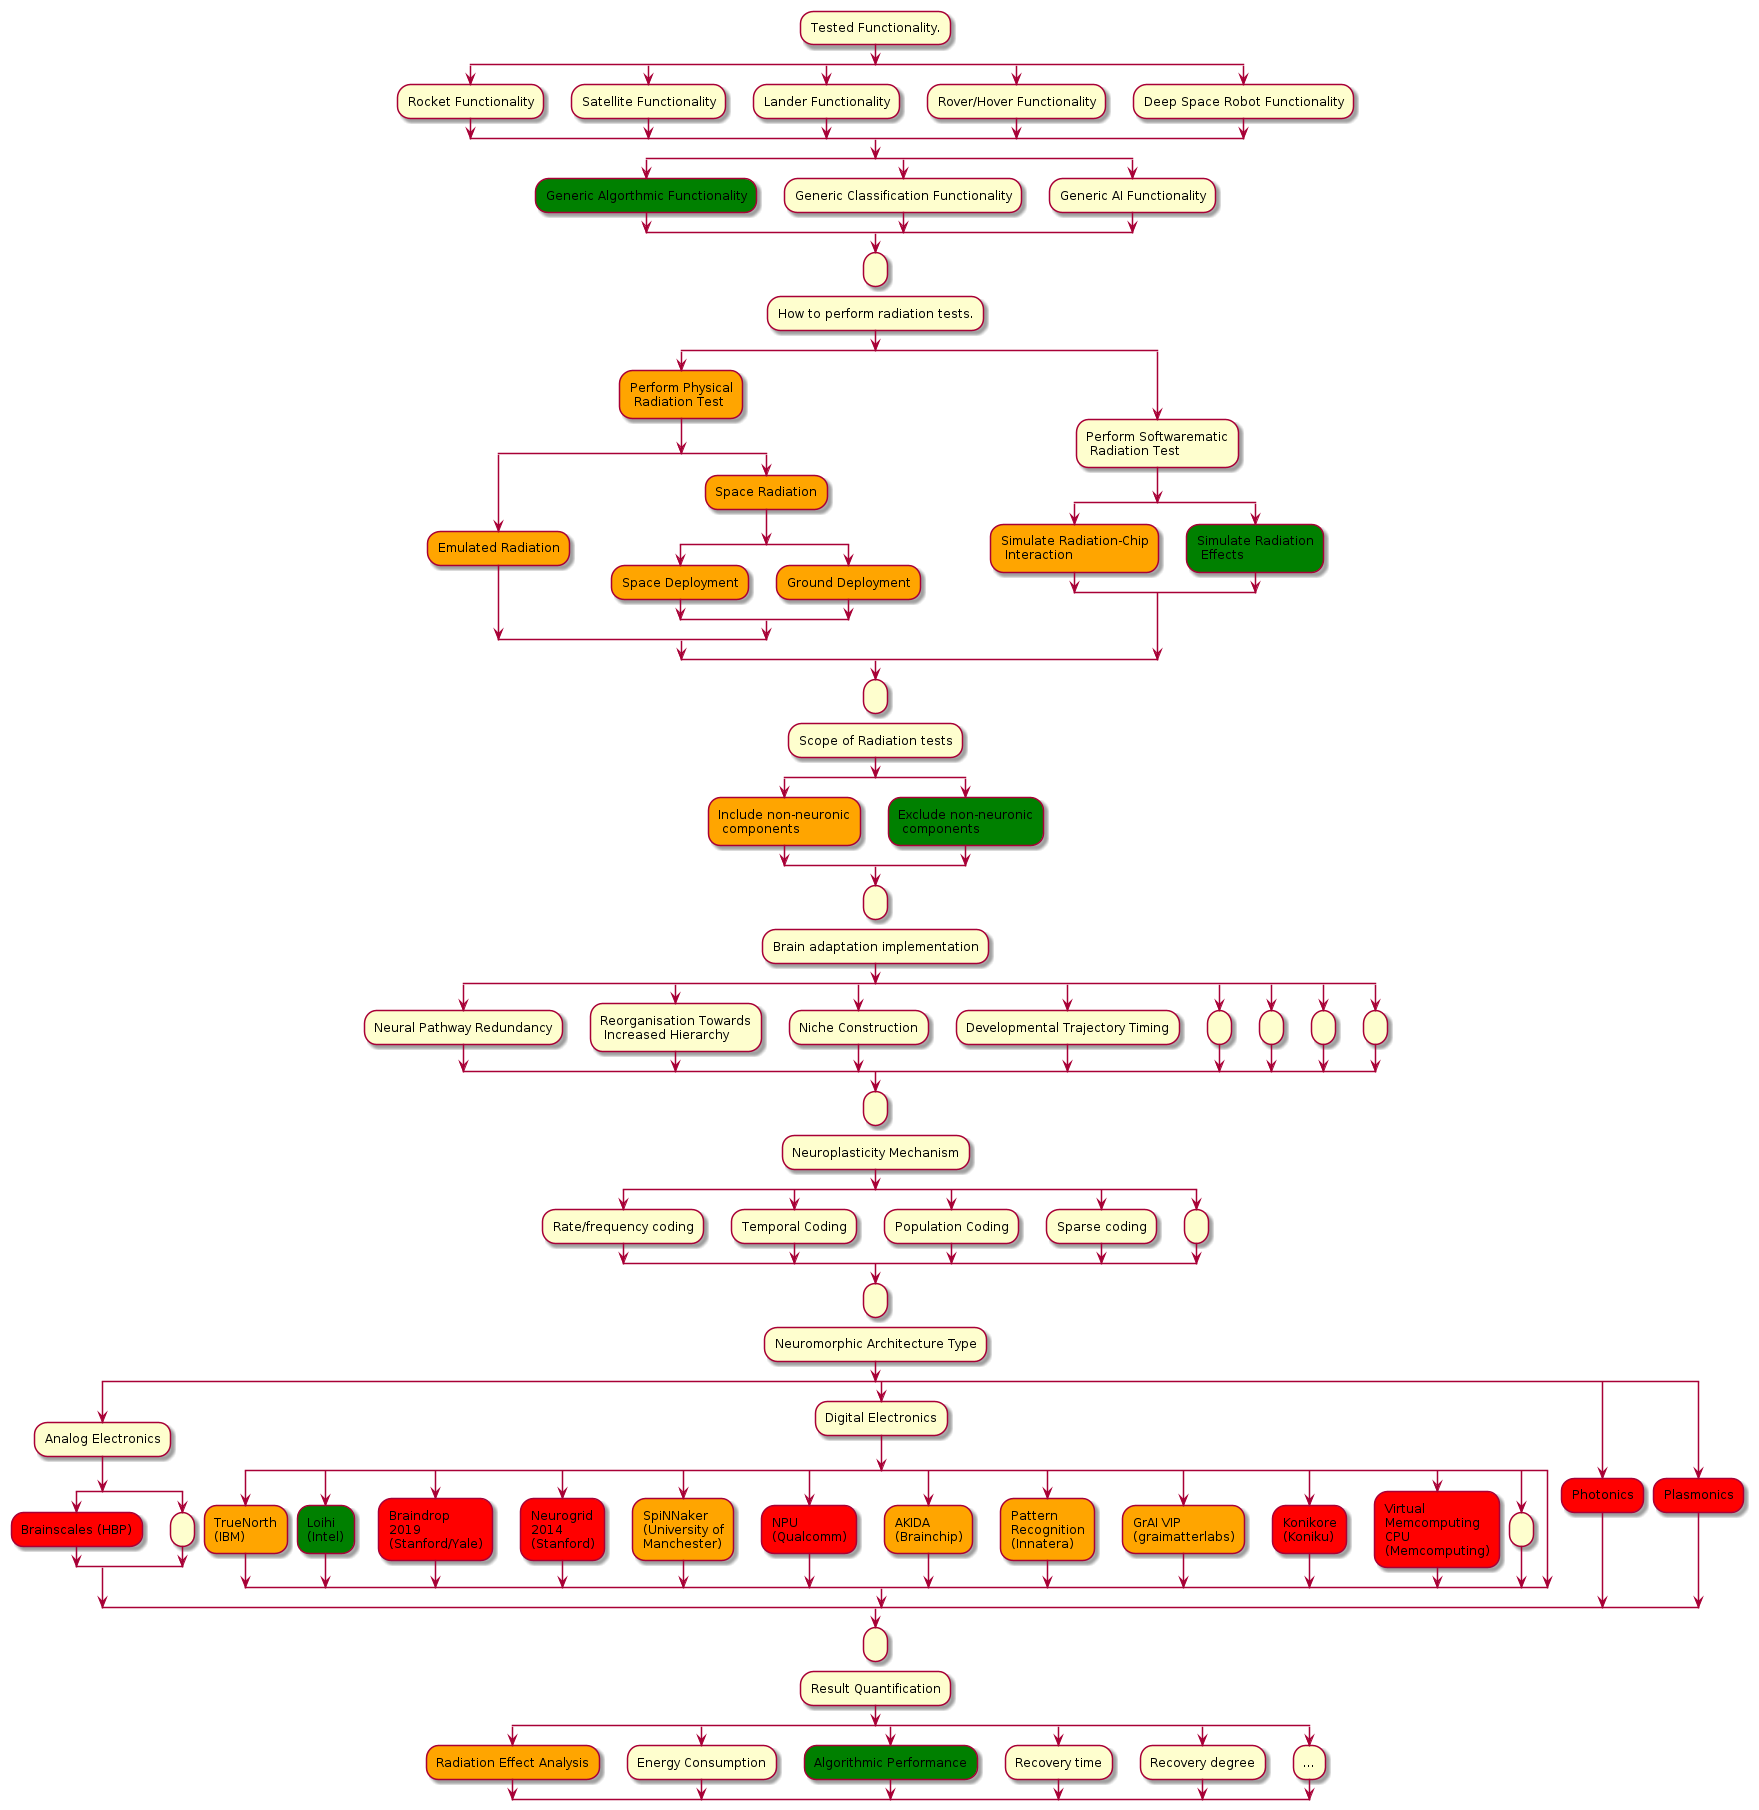

The diagram above was rendered by PlantUML. Its source (embedded in the PNG):
@startuml
:Tested Functionality.;
split
   :Rocket Functionality;
split again
   :Satellite Functionality;
split again
   :Lander Functionality;
split again
   :Rover/Hover Functionality;
split again
   :Deep Space Robot Functionality;
end split
split
   #green:Generic Algorthmic Functionality;
split again
   :Generic Classification Functionality;
split again
   :Generic AI Functionality;
end split
:;

detach

:How to perform radiation tests.;
split
   #orange:Perform Physical\n Radiation Test;
   split
      #orange:Emulated Radiation;
   split again
      #orange:Space Radiation;
      split
         #orange:Space Deployment;
      split again
         #orange:Ground Deployment;
      end split
   end split
split again
   :Perform Softwarematic\n Radiation Test;
   split
      #orange:Simulate Radiation-Chip\n Interaction;
   split again
      #green:Simulate Radiation\n Effects;
   end split
end split
:;

detach

:Scope of Radiation tests;
split
      #orange:Include non-neuronic\n components;
   split again
      #green:Exclude non-neuronic\n components;
   end split
' How to implement brain adaptation.
:;

detach

:Brain adaptation implementation;
split
   :Neural Pathway Redundancy;
split again
   :Reorganisation Towards\n Increased Hierarchy;
split again
   :Niche Construction;
split again
   :Developmental Trajectory Timing;
split again
   :;
split again
   :;
split again
   :;
split again
   :;
end split
:;

detach

:Neuroplasticity Mechanism;
split
   :Rate/frequency coding;
split again
   :Temporal Coding;
split again
   :Population Coding;
split again
   :Sparse coding;
split again
   :;
end split
:;

detach

' 24 (30/73) of literature study
:Neuromorphic Architecture Type;
split
   :Analog Electronics;
   split
      #red:Brainscales (HBP);
   split again
      :;
   end split
split again
   :Digital Electronics;
   split
      #orange:TrueNorth\n(IBM);
   split again
      #green:Loihi\n(Intel);
   split again
      #red:Braindrop\n2019\n(Stanford/Yale);
   split again
      #red:Neurogrid\n2014\n(Stanford);
   split again
      #orange:SpiNNaker\n(University of\nManchester);
   split again
      #red:NPU\n(Qualcomm);
   split again
      #orange:AKIDA\n(Brainchip);
   split again
      #orange:Pattern\nRecognition\n(Innatera);
   split again
      #orange:GrAI VIP\n(graimatterlabs);
   split again
      #red:Konikore\n(Koniku);
   split again
      #red:Virtual\nMemcomputing\nCPU\n(Memcomputing);
   split again
      :;
   split again
   end split
split again
   #red:Photonics;
split again
   #red:Plasmonics;
end split
:;

' Ignored: Neuromorphic Retina (INI): https://www.eetimes.com/neuromorphic-vision-sensors-eye-the-future-of-autonomy/ Sensor (mainly)
' Ignored: ROLLS (INI) Cortical network
' Ignored: Memristive crossbar University of Michigan
' Ignored: CMOL (UCSB)
' Ignored: PCM Synapses (IBM)
' Ignored: NOMFET
' Ignored: Organic Memristor
' Ignored: CECT
' Ignored: PNC
' Ignored: Instar Robotics https://instar-robotics.com/en/ logistics and agriculture.
' Ignored: Ceryx Medical https://www.ceryxmedical.com/

detach

:Result Quantification;
split
   #Orange:Radiation Effect Analysis;
split again
   :Energy Consumption;
split again
   #green:Algorithmic Performance;
split again
   :Recovery time;
split again
   :Recovery degree;
split again
   :...;
end split

@enduml